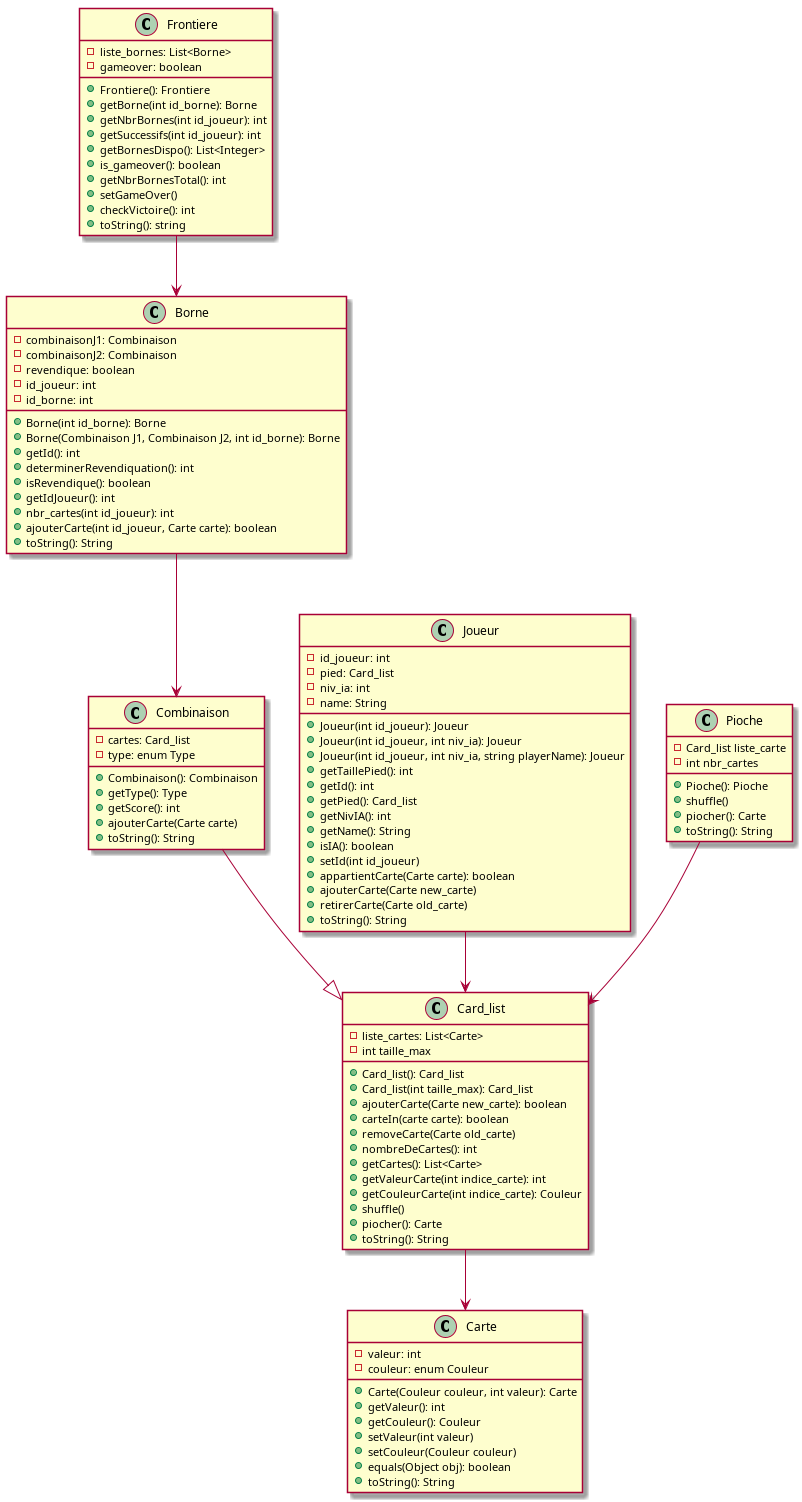

The diagram above was rendered by PlantUML. Its source (embedded in the PNG):
@startuml model

class Carte{
    - valeur: int
    - couleur: enum Couleur
    + Carte(Couleur couleur, int valeur): Carte
    + getValeur(): int
    + getCouleur(): Couleur
    + setValeur(int valeur)
    + setCouleur(Couleur couleur)
    + equals(Object obj): boolean
    + toString(): String
}

class Combinaison{
    - cartes: Card_list
    - type: enum Type

    + Combinaison(): Combinaison 
    + getType(): Type 
    + getScore(): int 
    + ajouterCarte(Carte carte)
    + toString(): String
}


class Joueur{
    - id_joueur: int
    - pied: Card_list
    - niv_ia: int
    - name: String
    + Joueur(int id_joueur): Joueur
    + Joueur(int id_joueur, int niv_ia): Joueur
    + Joueur(int id_joueur, int niv_ia, string playerName): Joueur
    + getTaillePied(): int
    + getId(): int
    + getPied(): Card_list
    + getNivIA(): int
    + getName(): String
    + isIA(): boolean
    + setId(int id_joueur)
    + appartientCarte(Carte carte): boolean
    + ajouterCarte(Carte new_carte)
    + retirerCarte(Carte old_carte)
    + toString(): String
}


class Card_list{
    - liste_cartes: List<Carte>
    - int taille_max
    + Card_list(): Card_list
    + Card_list(int taille_max): Card_list
    + ajouterCarte(Carte new_carte): boolean
    + carteIn(carte carte): boolean
    + removeCarte(Carte old_carte)
    + nombreDeCartes(): int 
    + getCartes(): List<Carte> 
    + getValeurCarte(int indice_carte): int
    + getCouleurCarte(int indice_carte): Couleur
    + shuffle()
    + piocher(): Carte
    + toString(): String   
}

class Borne{
    - combinaisonJ1: Combinaison
    - combinaisonJ2: Combinaison
    - revendique: boolean
    - id_joueur: int
    - id_borne: int
    + Borne(int id_borne): Borne
    + Borne(Combinaison J1, Combinaison J2, int id_borne): Borne
    + getId(): int
    + determinerRevendiquation(): int
    + isRevendique(): boolean
    + getIdJoueur(): int
    + nbr_cartes(int id_joueur): int
    + ajouterCarte(int id_joueur, Carte carte): boolean
    + toString(): String
}

class Frontiere{
    - liste_bornes: List<Borne>
    - gameover: boolean
    + Frontiere(): Frontiere
    + getBorne(int id_borne): Borne
    + getNbrBornes(int id_joueur): int
    + getSuccessifs(int id_joueur): int
    + getBornesDispo(): List<Integer>
    + is_gameover(): boolean
    + getNbrBornesTotal(): int
    + setGameOver()
    + checkVictoire(): int
    + toString(): string
}


class Pioche{
    - Card_list liste_carte
    - int nbr_cartes
    + Pioche(): Pioche
    + shuffle()
    + piocher(): Carte
    + toString(): String

}

Combinaison --|> Card_list
Joueur --> Card_list
Card_list --> Carte
Borne --> Combinaison
Frontiere --> Borne
Pioche --> Card_list


@enduml